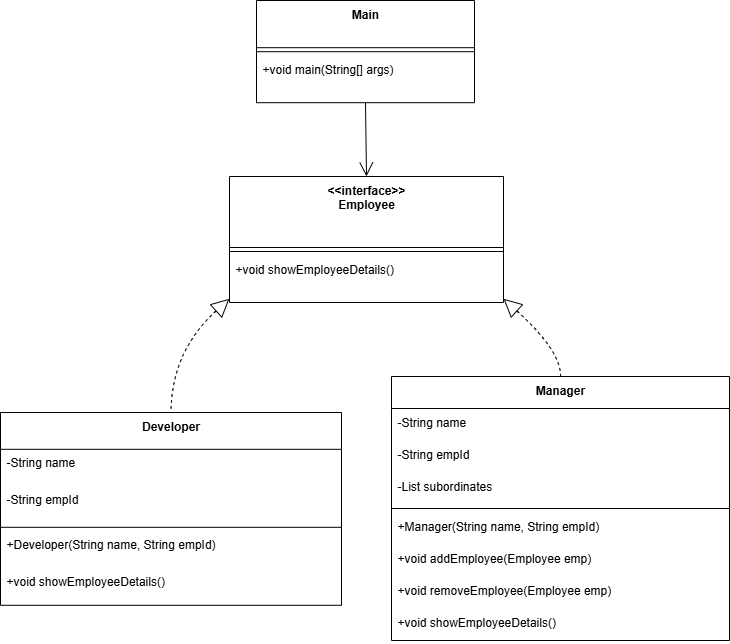

The diagram above was exported from draw.io. Its source (the exported page's mxGraphModel, read from the mxfile embedded in the PNG):
<mxGraphModel dx="2316" dy="1249" grid="1" gridSize="10" guides="1" tooltips="1" connect="1" arrows="1" fold="1" page="1" pageScale="1" pageWidth="850" pageHeight="1100" math="0" shadow="0">
  <root>
    <mxCell id="0" />
    <mxCell id="1" parent="0" />
    <mxCell id="6cGPtKWDbdGvAjniQsww-174" value="Main" style="swimlane;fontStyle=1;align=center;verticalAlign=top;childLayout=stackLayout;horizontal=1;startSize=47.2;horizontalStack=0;resizeParent=1;resizeParentMax=0;resizeLast=0;collapsible=0;marginBottom=0;" vertex="1" parent="1">
      <mxGeometry x="276" y="20" width="218" height="102.2" as="geometry" />
    </mxCell>
    <mxCell id="6cGPtKWDbdGvAjniQsww-175" style="line;strokeWidth=1;fillColor=none;align=left;verticalAlign=middle;spacingTop=-1;spacingLeft=3;spacingRight=3;rotatable=0;labelPosition=right;points=[];portConstraint=eastwest;strokeColor=inherit;" vertex="1" parent="6cGPtKWDbdGvAjniQsww-174">
      <mxGeometry y="47.2" width="218" height="8" as="geometry" />
    </mxCell>
    <mxCell id="6cGPtKWDbdGvAjniQsww-176" value="+void main(String[] args)" style="text;strokeColor=none;fillColor=none;align=left;verticalAlign=top;spacingLeft=4;spacingRight=4;overflow=hidden;rotatable=0;points=[[0,0.5],[1,0.5]];portConstraint=eastwest;" vertex="1" parent="6cGPtKWDbdGvAjniQsww-174">
      <mxGeometry y="55.2" width="218" height="47" as="geometry" />
    </mxCell>
    <mxCell id="6cGPtKWDbdGvAjniQsww-177" value="&lt;&lt;interface&gt;&gt;&#10;Employee" style="swimlane;fontStyle=1;align=center;verticalAlign=top;childLayout=stackLayout;horizontal=1;startSize=71;horizontalStack=0;resizeParent=1;resizeParentMax=0;resizeLast=0;collapsible=0;marginBottom=0;" vertex="1" parent="1">
      <mxGeometry x="249" y="196" width="274" height="126" as="geometry" />
    </mxCell>
    <mxCell id="6cGPtKWDbdGvAjniQsww-178" style="line;strokeWidth=1;fillColor=none;align=left;verticalAlign=middle;spacingTop=-1;spacingLeft=3;spacingRight=3;rotatable=0;labelPosition=right;points=[];portConstraint=eastwest;strokeColor=inherit;" vertex="1" parent="6cGPtKWDbdGvAjniQsww-177">
      <mxGeometry y="71" width="274" height="8" as="geometry" />
    </mxCell>
    <mxCell id="6cGPtKWDbdGvAjniQsww-179" value="+void showEmployeeDetails()" style="text;strokeColor=none;fillColor=none;align=left;verticalAlign=top;spacingLeft=4;spacingRight=4;overflow=hidden;rotatable=0;points=[[0,0.5],[1,0.5]];portConstraint=eastwest;" vertex="1" parent="6cGPtKWDbdGvAjniQsww-177">
      <mxGeometry y="79" width="274" height="47" as="geometry" />
    </mxCell>
    <mxCell id="6cGPtKWDbdGvAjniQsww-180" value="Developer" style="swimlane;fontStyle=1;align=center;verticalAlign=top;childLayout=stackLayout;horizontal=1;startSize=36.8;horizontalStack=0;resizeParent=1;resizeParentMax=0;resizeLast=0;collapsible=0;marginBottom=0;" vertex="1" parent="1">
      <mxGeometry x="20" y="432" width="341" height="192.8" as="geometry" />
    </mxCell>
    <mxCell id="6cGPtKWDbdGvAjniQsww-181" value="-String name" style="text;strokeColor=none;fillColor=none;align=left;verticalAlign=top;spacingLeft=4;spacingRight=4;overflow=hidden;rotatable=0;points=[[0,0.5],[1,0.5]];portConstraint=eastwest;" vertex="1" parent="6cGPtKWDbdGvAjniQsww-180">
      <mxGeometry y="36.8" width="341" height="37" as="geometry" />
    </mxCell>
    <mxCell id="6cGPtKWDbdGvAjniQsww-182" value="-String empId" style="text;strokeColor=none;fillColor=none;align=left;verticalAlign=top;spacingLeft=4;spacingRight=4;overflow=hidden;rotatable=0;points=[[0,0.5],[1,0.5]];portConstraint=eastwest;" vertex="1" parent="6cGPtKWDbdGvAjniQsww-180">
      <mxGeometry y="73.8" width="341" height="37" as="geometry" />
    </mxCell>
    <mxCell id="6cGPtKWDbdGvAjniQsww-183" style="line;strokeWidth=1;fillColor=none;align=left;verticalAlign=middle;spacingTop=-1;spacingLeft=3;spacingRight=3;rotatable=0;labelPosition=right;points=[];portConstraint=eastwest;strokeColor=inherit;" vertex="1" parent="6cGPtKWDbdGvAjniQsww-180">
      <mxGeometry y="110.8" width="341" height="8" as="geometry" />
    </mxCell>
    <mxCell id="6cGPtKWDbdGvAjniQsww-184" value="+Developer(String name, String empId)" style="text;strokeColor=none;fillColor=none;align=left;verticalAlign=top;spacingLeft=4;spacingRight=4;overflow=hidden;rotatable=0;points=[[0,0.5],[1,0.5]];portConstraint=eastwest;" vertex="1" parent="6cGPtKWDbdGvAjniQsww-180">
      <mxGeometry y="118.8" width="341" height="37" as="geometry" />
    </mxCell>
    <mxCell id="6cGPtKWDbdGvAjniQsww-185" value="+void showEmployeeDetails()" style="text;strokeColor=none;fillColor=none;align=left;verticalAlign=top;spacingLeft=4;spacingRight=4;overflow=hidden;rotatable=0;points=[[0,0.5],[1,0.5]];portConstraint=eastwest;" vertex="1" parent="6cGPtKWDbdGvAjniQsww-180">
      <mxGeometry y="155.8" width="341" height="37" as="geometry" />
    </mxCell>
    <mxCell id="6cGPtKWDbdGvAjniQsww-186" value="Manager" style="swimlane;fontStyle=1;align=center;verticalAlign=top;childLayout=stackLayout;horizontal=1;startSize=32;horizontalStack=0;resizeParent=1;resizeParentMax=0;resizeLast=0;collapsible=0;marginBottom=0;" vertex="1" parent="1">
      <mxGeometry x="411" y="396" width="338" height="264" as="geometry" />
    </mxCell>
    <mxCell id="6cGPtKWDbdGvAjniQsww-187" value="-String name" style="text;strokeColor=none;fillColor=none;align=left;verticalAlign=top;spacingLeft=4;spacingRight=4;overflow=hidden;rotatable=0;points=[[0,0.5],[1,0.5]];portConstraint=eastwest;" vertex="1" parent="6cGPtKWDbdGvAjniQsww-186">
      <mxGeometry y="32" width="338" height="32" as="geometry" />
    </mxCell>
    <mxCell id="6cGPtKWDbdGvAjniQsww-188" value="-String empId" style="text;strokeColor=none;fillColor=none;align=left;verticalAlign=top;spacingLeft=4;spacingRight=4;overflow=hidden;rotatable=0;points=[[0,0.5],[1,0.5]];portConstraint=eastwest;" vertex="1" parent="6cGPtKWDbdGvAjniQsww-186">
      <mxGeometry y="64" width="338" height="32" as="geometry" />
    </mxCell>
    <mxCell id="6cGPtKWDbdGvAjniQsww-189" value="-List subordinates" style="text;strokeColor=none;fillColor=none;align=left;verticalAlign=top;spacingLeft=4;spacingRight=4;overflow=hidden;rotatable=0;points=[[0,0.5],[1,0.5]];portConstraint=eastwest;" vertex="1" parent="6cGPtKWDbdGvAjniQsww-186">
      <mxGeometry y="96" width="338" height="32" as="geometry" />
    </mxCell>
    <mxCell id="6cGPtKWDbdGvAjniQsww-190" style="line;strokeWidth=1;fillColor=none;align=left;verticalAlign=middle;spacingTop=-1;spacingLeft=3;spacingRight=3;rotatable=0;labelPosition=right;points=[];portConstraint=eastwest;strokeColor=inherit;" vertex="1" parent="6cGPtKWDbdGvAjniQsww-186">
      <mxGeometry y="128" width="338" height="8" as="geometry" />
    </mxCell>
    <mxCell id="6cGPtKWDbdGvAjniQsww-191" value="+Manager(String name, String empId)" style="text;strokeColor=none;fillColor=none;align=left;verticalAlign=top;spacingLeft=4;spacingRight=4;overflow=hidden;rotatable=0;points=[[0,0.5],[1,0.5]];portConstraint=eastwest;" vertex="1" parent="6cGPtKWDbdGvAjniQsww-186">
      <mxGeometry y="136" width="338" height="32" as="geometry" />
    </mxCell>
    <mxCell id="6cGPtKWDbdGvAjniQsww-192" value="+void addEmployee(Employee emp)" style="text;strokeColor=none;fillColor=none;align=left;verticalAlign=top;spacingLeft=4;spacingRight=4;overflow=hidden;rotatable=0;points=[[0,0.5],[1,0.5]];portConstraint=eastwest;" vertex="1" parent="6cGPtKWDbdGvAjniQsww-186">
      <mxGeometry y="168" width="338" height="32" as="geometry" />
    </mxCell>
    <mxCell id="6cGPtKWDbdGvAjniQsww-193" value="+void removeEmployee(Employee emp)" style="text;strokeColor=none;fillColor=none;align=left;verticalAlign=top;spacingLeft=4;spacingRight=4;overflow=hidden;rotatable=0;points=[[0,0.5],[1,0.5]];portConstraint=eastwest;" vertex="1" parent="6cGPtKWDbdGvAjniQsww-186">
      <mxGeometry y="200" width="338" height="32" as="geometry" />
    </mxCell>
    <mxCell id="6cGPtKWDbdGvAjniQsww-194" value="+void showEmployeeDetails()" style="text;strokeColor=none;fillColor=none;align=left;verticalAlign=top;spacingLeft=4;spacingRight=4;overflow=hidden;rotatable=0;points=[[0,0.5],[1,0.5]];portConstraint=eastwest;" vertex="1" parent="6cGPtKWDbdGvAjniQsww-186">
      <mxGeometry y="232" width="338" height="32" as="geometry" />
    </mxCell>
    <mxCell id="6cGPtKWDbdGvAjniQsww-195" value="" style="curved=1;startArrow=none;endArrow=open;endSize=12;exitX=0.5;exitY=1;entryX=0.5;entryY=0;rounded=0;" edge="1" parent="1" source="6cGPtKWDbdGvAjniQsww-174" target="6cGPtKWDbdGvAjniQsww-177">
      <mxGeometry relative="1" as="geometry">
        <Array as="points" />
      </mxGeometry>
    </mxCell>
    <mxCell id="6cGPtKWDbdGvAjniQsww-196" value="" style="curved=1;dashed=1;startArrow=block;startSize=16;startFill=0;endArrow=none;exitX=0;exitY=0.97;entryX=0.5;entryY=0;rounded=0;" edge="1" parent="1" source="6cGPtKWDbdGvAjniQsww-177" target="6cGPtKWDbdGvAjniQsww-180">
      <mxGeometry relative="1" as="geometry">
        <Array as="points">
          <mxPoint x="191" y="371" />
        </Array>
      </mxGeometry>
    </mxCell>
    <mxCell id="6cGPtKWDbdGvAjniQsww-197" value="" style="curved=1;dashed=1;startArrow=block;startSize=16;startFill=0;endArrow=none;exitX=1;exitY=0.97;entryX=0.5;entryY=0;rounded=0;" edge="1" parent="1" source="6cGPtKWDbdGvAjniQsww-177" target="6cGPtKWDbdGvAjniQsww-186">
      <mxGeometry relative="1" as="geometry">
        <Array as="points">
          <mxPoint x="581" y="371" />
        </Array>
      </mxGeometry>
    </mxCell>
  </root>
</mxGraphModel>